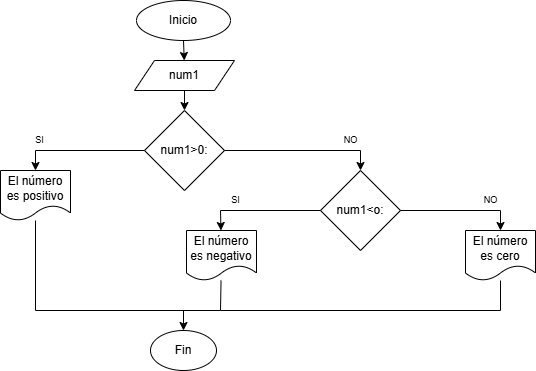

The diagram above was exported from draw.io. Its source (the exported page's mxGraphModel, read from the mxfile embedded in the PNG):
<mxGraphModel dx="1042" dy="527" grid="1" gridSize="10" guides="1" tooltips="1" connect="1" arrows="1" fold="1" page="1" pageScale="1" pageWidth="827" pageHeight="1169" math="0" shadow="0">
  <root>
    <mxCell id="0" />
    <mxCell id="1" parent="0" />
    <mxCell id="Cev3vHJpNptNEKFlTEN--1" value="Inicio" style="ellipse;whiteSpace=wrap;html=1;" parent="1" vertex="1">
      <mxGeometry x="366" y="50" width="94" height="40" as="geometry" />
    </mxCell>
    <mxCell id="Wi0sFxCbY6fweT_Unhlb-1" value="num1&amp;gt;0:" style="rhombus;whiteSpace=wrap;html=1;" vertex="1" parent="1">
      <mxGeometry x="374" y="160" width="80" height="80" as="geometry" />
    </mxCell>
    <mxCell id="Wi0sFxCbY6fweT_Unhlb-2" value="num1" style="shape=parallelogram;perimeter=parallelogramPerimeter;whiteSpace=wrap;html=1;fixedSize=1;" vertex="1" parent="1">
      <mxGeometry x="364" y="110" width="100" height="30" as="geometry" />
    </mxCell>
    <mxCell id="Wi0sFxCbY6fweT_Unhlb-3" value="" style="endArrow=classic;html=1;rounded=0;" edge="1" parent="1" source="Cev3vHJpNptNEKFlTEN--1" target="Wi0sFxCbY6fweT_Unhlb-2">
      <mxGeometry width="50" height="50" relative="1" as="geometry">
        <mxPoint x="410" y="190" as="sourcePoint" />
        <mxPoint x="460" y="140" as="targetPoint" />
      </mxGeometry>
    </mxCell>
    <mxCell id="Wi0sFxCbY6fweT_Unhlb-4" value="" style="endArrow=classic;html=1;rounded=0;" edge="1" parent="1" source="Wi0sFxCbY6fweT_Unhlb-2" target="Wi0sFxCbY6fweT_Unhlb-1">
      <mxGeometry width="50" height="50" relative="1" as="geometry">
        <mxPoint x="410" y="190" as="sourcePoint" />
        <mxPoint x="460" y="140" as="targetPoint" />
      </mxGeometry>
    </mxCell>
    <mxCell id="Wi0sFxCbY6fweT_Unhlb-5" value="El número es positivo" style="shape=document;whiteSpace=wrap;html=1;boundedLbl=1;" vertex="1" parent="1">
      <mxGeometry x="230" y="220" width="70" height="50" as="geometry" />
    </mxCell>
    <mxCell id="Wi0sFxCbY6fweT_Unhlb-6" value="" style="endArrow=classic;html=1;rounded=0;entryX=0.5;entryY=0;entryDx=0;entryDy=0;" edge="1" parent="1" source="Wi0sFxCbY6fweT_Unhlb-1" target="Wi0sFxCbY6fweT_Unhlb-5">
      <mxGeometry width="50" height="50" relative="1" as="geometry">
        <mxPoint x="340" y="190" as="sourcePoint" />
        <mxPoint x="460" y="190" as="targetPoint" />
        <Array as="points">
          <mxPoint x="265" y="200" />
        </Array>
      </mxGeometry>
    </mxCell>
    <mxCell id="Wi0sFxCbY6fweT_Unhlb-8" value="" style="endArrow=classic;html=1;rounded=0;" edge="1" parent="1" source="Wi0sFxCbY6fweT_Unhlb-1" target="Wi0sFxCbY6fweT_Unhlb-9">
      <mxGeometry width="50" height="50" relative="1" as="geometry">
        <mxPoint x="454" y="210" as="sourcePoint" />
        <mxPoint x="590" y="220" as="targetPoint" />
        <Array as="points">
          <mxPoint x="590" y="200" />
        </Array>
      </mxGeometry>
    </mxCell>
    <mxCell id="Wi0sFxCbY6fweT_Unhlb-9" value="num1&amp;lt;o:" style="rhombus;whiteSpace=wrap;html=1;" vertex="1" parent="1">
      <mxGeometry x="550" y="220.00000000000006" width="80" height="80" as="geometry" />
    </mxCell>
    <mxCell id="Wi0sFxCbY6fweT_Unhlb-11" value="SI" style="text;html=1;align=center;verticalAlign=middle;resizable=0;points=[];autosize=1;strokeColor=none;fillColor=none;fontSize=9;" vertex="1" parent="1">
      <mxGeometry x="254" y="180" width="30" height="20" as="geometry" />
    </mxCell>
    <mxCell id="Wi0sFxCbY6fweT_Unhlb-13" value="NO" style="text;html=1;align=center;verticalAlign=middle;resizable=0;points=[];autosize=1;strokeColor=none;fillColor=none;fontSize=9;" vertex="1" parent="1">
      <mxGeometry x="560" y="180" width="40" height="20" as="geometry" />
    </mxCell>
    <mxCell id="Wi0sFxCbY6fweT_Unhlb-14" value="" style="endArrow=classic;html=1;rounded=0;" edge="1" parent="1" source="Wi0sFxCbY6fweT_Unhlb-9" target="Wi0sFxCbY6fweT_Unhlb-18">
      <mxGeometry width="50" height="50" relative="1" as="geometry">
        <mxPoint x="539" y="265" as="sourcePoint" />
        <mxPoint x="450" y="280" as="targetPoint" />
        <Array as="points">
          <mxPoint x="450" y="260" />
        </Array>
      </mxGeometry>
    </mxCell>
    <mxCell id="Wi0sFxCbY6fweT_Unhlb-15" value="SI" style="text;html=1;align=center;verticalAlign=middle;resizable=0;points=[];autosize=1;strokeColor=none;fillColor=none;fontSize=9;" vertex="1" parent="1">
      <mxGeometry x="450" y="240" width="30" height="20" as="geometry" />
    </mxCell>
    <mxCell id="Wi0sFxCbY6fweT_Unhlb-16" value="" style="endArrow=classic;html=1;rounded=0;" edge="1" parent="1" target="Wi0sFxCbY6fweT_Unhlb-20">
      <mxGeometry width="50" height="50" relative="1" as="geometry">
        <mxPoint x="630" y="260" as="sourcePoint" />
        <mxPoint x="730" y="280" as="targetPoint" />
        <Array as="points">
          <mxPoint x="730" y="260" />
        </Array>
      </mxGeometry>
    </mxCell>
    <mxCell id="Wi0sFxCbY6fweT_Unhlb-17" value="NO" style="text;html=1;align=center;verticalAlign=middle;resizable=0;points=[];autosize=1;strokeColor=none;fillColor=none;fontSize=9;" vertex="1" parent="1">
      <mxGeometry x="700" y="240" width="40" height="20" as="geometry" />
    </mxCell>
    <mxCell id="Wi0sFxCbY6fweT_Unhlb-18" value="El número es negativo" style="shape=document;whiteSpace=wrap;html=1;boundedLbl=1;" vertex="1" parent="1">
      <mxGeometry x="416" y="280" width="70" height="50" as="geometry" />
    </mxCell>
    <mxCell id="Wi0sFxCbY6fweT_Unhlb-20" value="El número es cero" style="shape=document;whiteSpace=wrap;html=1;boundedLbl=1;" vertex="1" parent="1">
      <mxGeometry x="695" y="280" width="70" height="50" as="geometry" />
    </mxCell>
    <mxCell id="Wi0sFxCbY6fweT_Unhlb-21" value="" style="endArrow=none;html=1;rounded=0;" edge="1" parent="1" source="Wi0sFxCbY6fweT_Unhlb-5" target="Wi0sFxCbY6fweT_Unhlb-20">
      <mxGeometry width="50" height="50" relative="1" as="geometry">
        <mxPoint x="250" y="360" as="sourcePoint" />
        <mxPoint x="730" y="350" as="targetPoint" />
        <Array as="points">
          <mxPoint x="265" y="360" />
          <mxPoint x="450" y="360" />
          <mxPoint x="730" y="360" />
        </Array>
      </mxGeometry>
    </mxCell>
    <mxCell id="Wi0sFxCbY6fweT_Unhlb-25" value="" style="endArrow=none;html=1;rounded=0;" edge="1" parent="1" target="Wi0sFxCbY6fweT_Unhlb-18">
      <mxGeometry width="50" height="50" relative="1" as="geometry">
        <mxPoint x="450" y="360" as="sourcePoint" />
        <mxPoint x="550" y="280" as="targetPoint" />
      </mxGeometry>
    </mxCell>
    <mxCell id="Wi0sFxCbY6fweT_Unhlb-26" value="" style="endArrow=classic;html=1;rounded=0;" edge="1" parent="1" target="Wi0sFxCbY6fweT_Unhlb-27">
      <mxGeometry width="50" height="50" relative="1" as="geometry">
        <mxPoint x="413" y="360" as="sourcePoint" />
        <mxPoint x="413" y="380" as="targetPoint" />
      </mxGeometry>
    </mxCell>
    <mxCell id="Wi0sFxCbY6fweT_Unhlb-27" value="Fin" style="ellipse;whiteSpace=wrap;html=1;" vertex="1" parent="1">
      <mxGeometry x="380" y="380" width="66" height="40" as="geometry" />
    </mxCell>
  </root>
</mxGraphModel>